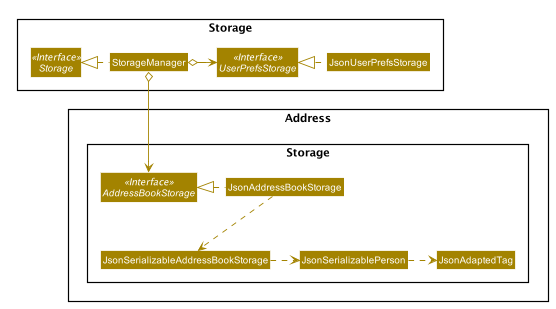

The diagram above was rendered by PlantUML. Its source (embedded in the PNG):
@startuml








skinparam BackgroundColor #FFFFFFF

skinparam Shadowing false

skinparam Class {
    FontColor #FFFFFF
    BorderThickness 1
    BorderColor #FFFFFF
    StereotypeFontColor #FFFFFF
    FontName Arial
}

skinparam Actor {
    BorderColor #000000
    Color #000000
    FontName Arial
}

skinparam Sequence {
    MessageAlign center
    BoxFontSize 15
    BoxPadding 0
    BoxFontColor #FFFFFF
    FontName Arial
}

skinparam Participant {
    FontColor #FFFFFFF
    Padding 20
}

skinparam MinClassWidth 50
skinparam ParticipantPadding 10
skinparam Shadowing false
skinparam DefaultTextAlignment center
skinparam packageStyle Rectangle

hide footbox
hide members
hide circle
skinparam arrowThickness 1.1
skinparam arrowColor #A38300
skinparam classBackgroundColor #A38300

namespace Storage {
Interface Storage <<Interface>>
Interface UserPrefsStorage <<Interface>>
Class StorageManager
Class JsonUserPrefsStorage
}

namespace Address {
namespace Storage{
Interface AddressBookStorage <<Interface>>
Class JsonAddressBookStorage
Class JsonAdaptedTag
Class JsonSerializableAddressBookStorage
Class JsonSerializablePerson
}
}

Storage.StorageManager .left.|> Storage.Storage
Storage.StorageManager o-right-> Storage.UserPrefsStorage
Storage.StorageManager o--> Address.Storage.AddressBookStorage

Storage.JsonUserPrefsStorage .left.|> Storage.UserPrefsStorage
Address.Storage.JsonAddressBookStorage .left.|> Address.Storage.AddressBookStorage
Address.Storage.JsonAddressBookStorage .down.> Address.Storage.JsonSerializableAddressBookStorage
Address.Storage.JsonSerializableAddressBookStorage .right.> Address.Storage.JsonSerializablePerson
Address.Storage.JsonSerializablePerson .right.> Address.Storage.JsonAdaptedTag
@enduml